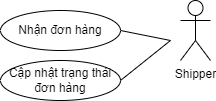

The diagram above was exported from draw.io. Its source (the exported page's mxGraphModel, read from the mxfile embedded in the PNG):
<mxGraphModel dx="1050" dy="542" grid="1" gridSize="10" guides="1" tooltips="1" connect="1" arrows="1" fold="1" page="1" pageScale="1" pageWidth="850" pageHeight="1100" math="0" shadow="0">
  <root>
    <mxCell id="0" />
    <mxCell id="1" parent="0" />
    <mxCell id="3JzBYLChHS3RhLrJAvkP-7" value="Shipper" style="shape=umlActor;verticalLabelPosition=bottom;verticalAlign=top;html=1;outlineConnect=0;" parent="1" vertex="1">
      <mxGeometry x="650" y="850" width="30" height="60" as="geometry" />
    </mxCell>
    <mxCell id="3JzBYLChHS3RhLrJAvkP-30" value="Nhận đơn hàng" style="ellipse;whiteSpace=wrap;html=1;" parent="1" vertex="1">
      <mxGeometry x="470" y="860" width="120" height="40" as="geometry" />
    </mxCell>
    <mxCell id="3JzBYLChHS3RhLrJAvkP-31" value="Cập nhật trạng thái đơn hàng" style="ellipse;whiteSpace=wrap;html=1;" parent="1" vertex="1">
      <mxGeometry x="470" y="910" width="120" height="40" as="geometry" />
    </mxCell>
    <mxCell id="3JzBYLChHS3RhLrJAvkP-47" value="" style="endArrow=none;html=1;rounded=0;exitX=1;exitY=0.5;exitDx=0;exitDy=0;" parent="1" source="3JzBYLChHS3RhLrJAvkP-30" edge="1">
      <mxGeometry width="50" height="50" relative="1" as="geometry">
        <mxPoint x="600" y="840" as="sourcePoint" />
        <mxPoint x="640" y="890" as="targetPoint" />
      </mxGeometry>
    </mxCell>
    <mxCell id="3JzBYLChHS3RhLrJAvkP-62" value="" style="endArrow=none;html=1;rounded=0;exitX=1;exitY=0.5;exitDx=0;exitDy=0;" parent="1" source="3JzBYLChHS3RhLrJAvkP-31" edge="1">
      <mxGeometry width="50" height="50" relative="1" as="geometry">
        <mxPoint x="600" y="890" as="sourcePoint" />
        <mxPoint x="640" y="890" as="targetPoint" />
      </mxGeometry>
    </mxCell>
  </root>
</mxGraphModel>